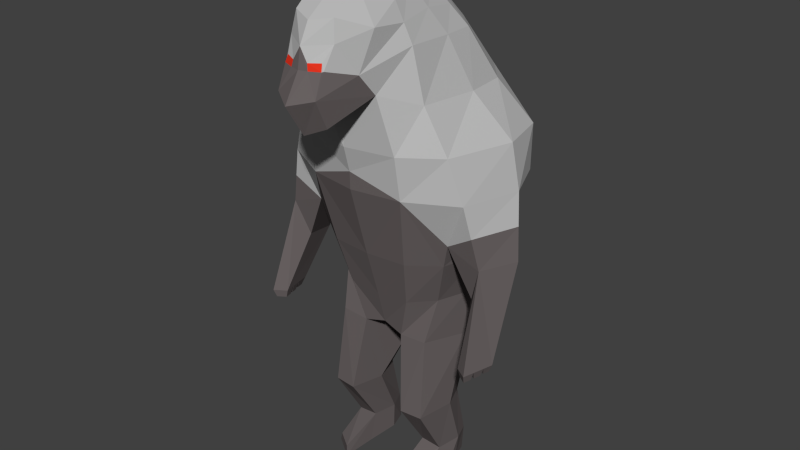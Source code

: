 # Source: paviaani.blend  (saved by Blender 2.76.0; exported with 4.5.12 LTS)
import bpy
from mathutils import Matrix  # noqa: F401  (used for matrix-valued properties, if any)

bpy.ops.wm.read_factory_settings(use_empty=True)
scene = bpy.context.scene
scene.name = 'Scene'

# ---- collections
col_collection_1 = bpy.data.collections.new('Collection 1'); scene.collection.children.link(col_collection_1)

# ---- materials (node trees are filled in below, after node groups)
mat_paviaani_pun = bpy.data.materials.new('paviaani_pun')
mat_paviaani_pun.alpha_threshold = 0.0
mat_paviaani_pun.use_transparent_shadow = False
mat_paviaani_pun.diffuse_color = (0.8, 0.03606, 0.01499, 1.0)
mat_paviaani_pun.roughness = 0.5
mat_paviaani_pun.specular_intensity = 0.0
mat_paviaani_harmaa = bpy.data.materials.new('paviaani_harmaa')
mat_paviaani_harmaa.alpha_threshold = 0.0
mat_paviaani_harmaa.use_transparent_shadow = False
mat_paviaani_harmaa.diffuse_color = (0.1424, 0.1231, 0.1231, 1.0)
mat_paviaani_harmaa.roughness = 0.5
mat_paviaani_harmaa.specular_intensity = 0.0
mat_paviaani_valkoinen = bpy.data.materials.new('paviaani_valkoinen')
mat_paviaani_valkoinen.alpha_threshold = 0.0
mat_paviaani_valkoinen.use_transparent_shadow = False
mat_paviaani_valkoinen.diffuse_color = (0.4969, 0.4969, 0.4969, 1.0)
mat_paviaani_valkoinen.roughness = 0.5
mat_paviaani_valkoinen.specular_intensity = 0.0
mat_paviaani_musta = bpy.data.materials.new('paviaani_musta')
mat_paviaani_musta.alpha_threshold = 0.0
mat_paviaani_musta.use_transparent_shadow = False
mat_paviaani_musta.diffuse_color = (0.003095, 0.003095, 0.003095, 1.0)
mat_paviaani_musta.roughness = 0.5
mat_paviaani_musta.specular_intensity = 0.0

# ---- material node trees

# ---- world
world_world = bpy.data.worlds.new('World'); scene.world = world_world
world_world.color = (0.05088, 0.05088, 0.05088)
world_world.use_sun_shadow = False
world_world.sun_shadow_jitter_overblur = 0.0
world_world.cycles.sampling_method = 'MANUAL'
world_world.cycles.sample_map_resolution = 256

# ---- meshes
me_cube = bpy.data.meshes.new('Cube')
me_cube.from_pydata([(0.0, 0.8109, 3.655), (0.0, -0.6821, 3.578), (0.5508, -0.4033, 3.668), (0.588, 0.4891, 3.658), (0.8842, -0.3311, 2.901), (0.3275, -0.4727, 4.454), (0.8727, 0.5993, 2.9), (0.2646, 0.02323, 4.477), (0.0, -0.01381, 4.629), (0.0, 0.7859, 2.9), (0.0, -0.7386, 4.587), (0.0, -0.6377, 2.9), (0.8367, 0.6636, 3.279), (0.7611, -0.3767, 3.284), (0.0, -0.7018, 3.285), (0.0, 0.884, 3.278), (0.4516, -0.4212, 4.119), (0.0, 0.5629, 4.11), (0.4422, 0.2738, 4.103), (0.5042, -0.1311, 1.836), (0.5215, 0.4575, 1.836), (0.0, 0.6447, 1.742), (0.0, -0.317, 1.807), (0.6165, 0.3378, 2.248), (0.0, 0.5128, 2.257), (0.0, -0.4522, 2.248), (0.6291, -0.2256, 2.248), (0.2773, -0.2651, 4.55), (1.031, 0.2069, 2.89), (0.6269, 0.1103, 3.662), (0.0, -0.3898, 4.688), (0.943, 0.2158, 3.281), (0.4625, -0.01379, 4.109), (0.6008, 0.1416, 1.836), (0.503, 0.1754, -0.004501), (0.728, 0.1153, 2.244), (0.3217, -0.6894, 3.776), (0.3378, 0.7823, 3.655), (0.159, -0.01575, 4.628), (0.4494, -0.565, 2.9), (0.5458, 0.7859, 2.9), (0.2025, -0.7253, 4.576), (0.4356, -0.6159, 3.285), (0.4779, 0.884, 3.278), (0.3004, -0.8458, 3.97), (0.2312, 0.488, 4.103), (0.2995, -0.303, 1.816), (0.345, 0.5787, 1.838), (0.3672, -0.4178, 2.248), (0.3691, 0.4885, 2.249), (0.4554, 0.338, -0.004501), (0.155, -0.3898, 4.688), (0.4535, -0.2456, 1.448), (0.4769, 0.4966, 1.532), (0.0, 0.6581, 1.539), (0.0, -0.2276, 1.484), (0.5783, 0.181, 1.399), (0.0, 0.3127, 1.277), (0.1975, -0.2489, 1.434), (0.244, 0.539, 1.407), (0.04674, 0.3127, 1.277), (0.2695, -0.1249, -0.004501), (0.5222, 0.04782, -0.004501), (0.2464, 0.1818, -0.004501), (0.3005, 0.353, -0.004501), (0.476, -0.03481, 0.2217), (0.5282, 0.1818, 0.2418), (0.3109, 0.3473, 0.2418), (0.2395, 0.1818, 0.2418), (0.4734, 0.338, 0.2418), (0.2855, -0.04079, 0.2418), (0.4729, -0.3134, 0.08153), (0.4992, -0.3028, -0.004501), (0.2874, -0.4539, -0.004501), (0.3013, -0.4377, 0.09237), (0.5464, 0.01732, 0.7204), (0.1985, -0.05213, 0.7204), (0.462, 0.233, 0.7204), (0.4876, -0.334, 0.7204), (0.2869, 0.2107, 0.7204), (0.2815, -0.3531, 0.7204), (0.0, -1.305, 3.793), (0.0, -1.128, 3.511), (0.1836, -0.9676, 4.403), (0.0, -1.041, 4.369), (0.1748, -1.06, 3.586), (0.1854, -1.185, 3.839), (0.0, -1.161, 4.029), (0.1867, -1.09, 4.037), (0.6901, -0.261, 2.467), (0.8092, 0.2255, 2.512), (0.4567, 0.636, 2.572), (0.0, 0.6016, 2.466), (0.8059, 0.4956, 2.673), (0.0, -0.6428, 3.058), (0.3524, -0.7285, 4.306), (0.3534, 0.1485, 4.29), (0.3699, -0.1395, 4.329), (0.0, -1.13, 4.199), (0.0, 0.2795, 4.374), (0.1943, 0.2421, 4.371), (0.2123, -1.0, 4.22), (0.3895, -0.447, 4.287), (0.1027, 0.6251, 1.771), (0.0, 0.6084, 1.884), (0.0, 0.6964, 1.678), (0.0785, 0.7356, 1.781), (0.06717, 1.235, 0.6492), (0.0, 1.256, 0.6616), (0.0, 1.129, 0.6048), (0.0818, 1.167, 0.6211), (0.0785, 0.6092, 1.844), (0.1027, 0.7103, 1.718), (0.0, 0.7469, 1.806), (0.0, 1.047, 0.72), (0.1061, 1.193, 0.895), (0.1514, 1.089, 0.7697), (0.0, 1.201, 0.9563), (0.0, 1.21, 0.5579), (0.09432, 1.078, 1.269), (0.1312, 0.9919, 1.216), (0.0, 1.099, 1.279), (0.0, 0.955, 1.175), (0.9663, -0.4572, 1.526), (1.076, -0.5287, 1.526), (1.154, -0.2411, 1.526), (1.021, -0.1696, 1.526), (0.8941, -0.1991, 2.033), (1.005, -0.2677, 2.355), (1.138, 0.08691, 2.34), (0.9778, 0.1313, 1.958), (0.984, -0.3647, 1.526), (1.104, -0.4263, 1.526), (1.001, -0.2763, 1.526), (1.131, -0.3279, 1.526), (0.9877, -0.453, 1.451), (1.062, -0.5014, 1.451), (0.9997, -0.3904, 1.451), (1.081, -0.4321, 1.451), (1.01, -0.3588, 1.449), (1.021, -0.3031, 1.449), (1.086, -0.3977, 1.449), (1.103, -0.3356, 1.449), (1.11, -0.2997, 1.453), (1.125, -0.2459, 1.453), (1.042, -0.2016, 1.453), (1.03, -0.2677, 1.453), (0.08054, -1.144, 4.031), (0.1797, -1.106, 4.035), (0.06846, -1.134, 4.087), (0.1688, -1.085, 4.094), (0.9448, -0.2994, 2.628), (1.084, 0.1469, 2.615)], [], [(36, 1, 14, 42), (43, 12, 6, 40), (31, 13, 4, 28), (29, 2, 13, 31), (49, 23, 20, 47), (32, 16, 2, 29), (51, 38, 8, 30), (45, 18, 3, 37), (42, 14, 94, 39), (1, 36, 85, 82), (37, 3, 12, 43), (86, 44, 88), (100, 96, 18, 45), (97, 102, 16, 32), (20, 33, 56, 53), (48, 25, 22, 46), (35, 26, 19, 33), (90, 89, 26, 35), (39, 11, 25, 48), (91, 93, 23, 49), (93, 90, 35, 23), (23, 35, 33, 20), (116, 114, 109, 110), (96, 97, 32, 18), (41, 51, 30, 10), (18, 32, 29, 3), (3, 29, 31, 12), (12, 31, 28, 6), (5, 27, 51, 41), (46, 22, 55, 58), (92, 91, 49, 24), (39, 48, 26, 89), (26, 48, 46, 19), (19, 46, 58, 52), (99, 100, 45, 17), (102, 95, 44, 16), (0, 37, 43, 15), (16, 44, 36, 2), (13, 42, 39, 4), (17, 45, 37, 0), (27, 7, 38, 51), (15, 43, 40, 9), (2, 36, 42, 13), (68, 67, 64, 63), (66, 65, 62, 34), (55, 57, 60, 58), (57, 54, 59, 60), (59, 47, 53), (33, 19, 52, 56), (63, 64, 50, 34), (61, 63, 34, 62), (69, 66, 34, 50), (70, 61, 73, 74), (70, 68, 63, 61), (67, 69, 50, 64), (79, 77, 69, 67), (80, 76, 68, 70), (78, 80, 70, 65), (77, 75, 66, 69), (75, 78, 65, 66), (76, 79, 67, 68), (71, 74, 73, 72), (65, 70, 74, 71), (61, 62, 72, 73), (62, 65, 71, 72), (60, 59, 79, 76), (56, 52, 78, 75), (53, 56, 75, 77), (52, 58, 80, 78), (58, 60, 76, 80), (59, 53, 77, 79), (86, 81, 82, 85), (88, 148, 147, 87, 81, 86), (41, 10, 84, 83), (36, 44, 86, 85), (54, 21, 103, 47, 59), (44, 95, 101, 88), (148, 150, 149, 147), (40, 6, 93, 91), (9, 40, 91, 92), (6, 28, 90, 93), (128, 127, 123, 124), (4, 39, 89), (39, 94, 11), (5, 41, 95, 102), (95, 41, 83, 101), (38, 7, 96, 100), (83, 84, 98, 101), (7, 27, 97, 96), (27, 5, 102, 97), (8, 38, 100, 99), (47, 20, 53), (49, 47, 103, 111), (24, 49, 111, 104), (110, 109, 118), (115, 116, 110, 107), (117, 115, 107, 108), (104, 111, 106, 113), (111, 103, 112, 106), (103, 21, 105, 112), (121, 119, 115, 117), (119, 120, 116, 115), (120, 122, 114, 116), (108, 107, 118), (107, 110, 118), (112, 105, 122, 120), (106, 112, 120, 119), (113, 106, 119, 121), (129, 128, 124, 132, 134, 125), (130, 129, 125, 126), (127, 130, 126, 133, 131, 123), (89, 90, 130, 127), (130, 90, 152, 129), (152, 151, 128, 129), (89, 127, 128, 151), (123, 131, 137, 135), (133, 134, 142, 140), (133, 126, 145, 146), (136, 135, 137, 138), (132, 124, 136, 138), (124, 123, 135, 136), (131, 132, 138, 137), (140, 142, 141, 139), (134, 132, 141, 142), (132, 131, 139, 141), (131, 133, 140, 139), (144, 143, 146, 145), (125, 134, 143, 144), (134, 133, 146, 143), (126, 125, 144, 145), (101, 98, 149, 150), (88, 101, 150, 148), (98, 87, 147, 149), (28, 4, 151, 152), (4, 89, 151), (90, 28, 152)])
me_cube.polygons.foreach_set('material_index', [2, 2, 2, 2, 1, 2, 2, 2, 2, 1, 2, 1, 2, 2, 1, 1, 1, 1, 1, 1, 1, 1, 2, 2, 2, 2, 2, 2, 2, 1, 1, 1, 1, 1, 2, 2, 2, 2, 2, 2, 2, 2, 2, 1, 1, 1, 0, 0, 1, 1, 1, 1, 1, 1, 1, 1, 1, 1, 1, 1, 1, 1, 1, 1, 1, 1, 1, 1, 1, 1, 1, 1, 1, 2, 1, 0, 2, 0, 2, 2, 2, 1, 2, 1, 2, 2, 2, 2, 2, 2, 2, 1, 1, 1, 2, 2, 2, 1, 1, 1, 1, 1, 1, 2, 2, 1, 1, 1, 1, 1, 1, 1, 1, 1, 1, 1, 1, 1, 1, 1, 1, 1, 1, 1, 1, 1, 1, 1, 1, 1, 2, 2, 1, 2, 2, 2])
me_cube.materials.append(mat_paviaani_pun)
me_cube.materials.append(mat_paviaani_harmaa)
me_cube.materials.append(mat_paviaani_valkoinen)
me_cube.materials.append(mat_paviaani_musta)
me_cube.use_remesh_preserve_volume = False
me_cube.use_remesh_preserve_attributes = False
me_cube.use_mirror_vertex_groups = False
me_cube.update()

# ---- objects
ob_cube = bpy.data.objects.new('Cube', me_cube)

# ---- transforms, parenting, visibility, modifiers, constraints
ob_cube.location = (0.0, 0.0, 0.0)
ob_cube.lineart.crease_threshold = 0.0
_m = ob_cube.modifiers.new('Mirror', 'MIRROR')
_m.use_clip = True

# ---- collection membership
col_collection_1.objects.link(ob_cube)

# ---- scene / render settings (as saved in the file)
scene.frame_start = 1; scene.frame_end = 250; scene.frame_set(1)
scene.render.engine = 'BLENDER_EEVEE_NEXT'
scene.render.resolution_percentage = 50
scene.render.dither_intensity = 0.0
scene.cycles.use_denoising = False
scene.cycles.samples = 10
scene.cycles.sampling_pattern = 'TABULATED_SOBOL'
scene.cycles.light_sampling_threshold = 0.0
scene.cycles.use_adaptive_sampling = False
scene.cycles.use_light_tree = False
scene.cycles.blur_glossy = 0.0
scene.cycles.pixel_filter_type = 'GAUSSIAN'
scene.cycles.sample_clamp_indirect = 0.0
scene.view_settings.view_transform = 'Standard'
bpy.context.view_layer.update()

# ---- added for rendering (the .blend has no active camera and no usable light): camera, sun
cam_auto = bpy.data.cameras.new('AutoCamera')
cam_auto.lens = 50.0
cam_auto.sensor_width = 36.0
cam_auto.clip_end = 1000.0
ob_auto_camera = bpy.data.objects.new('AutoCamera', cam_auto)
scene.collection.objects.link(ob_auto_camera)
ob_auto_camera.location = (5.3878, -6.48982, 6.65206)
ob_auto_camera.rotation_euler = (1.09748, -7.21219e-08, 0.694738)
scene.camera = ob_auto_camera
light_auto_sun = bpy.data.lights.new('AutoSun', 'SUN')
light_auto_sun.energy = 3.0
light_auto_sun.angle = 0.0523599
ob_auto_sun = bpy.data.objects.new('AutoSun', light_auto_sun)
scene.collection.objects.link(ob_auto_sun)
ob_auto_sun.rotation_euler = (0.872665, 0.174533, 0.523599)
bpy.context.view_layer.update()
